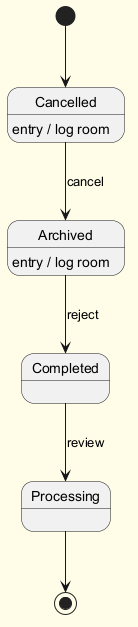

The diagram above was rendered by PlantUML. Its source (embedded in the PNG):
@startuml
skinparam backgroundColor #FFFDE7
skinparam classBackgroundColor #FFF9C4
skinparam classBorderColor #F57F17
[*] --> Cancelled
Cancelled --> Archived : cancel
Cancelled : entry / log room
Archived --> Completed : reject
Archived : entry / log room
Completed --> Processing : review
Processing --> [*]
@enduml